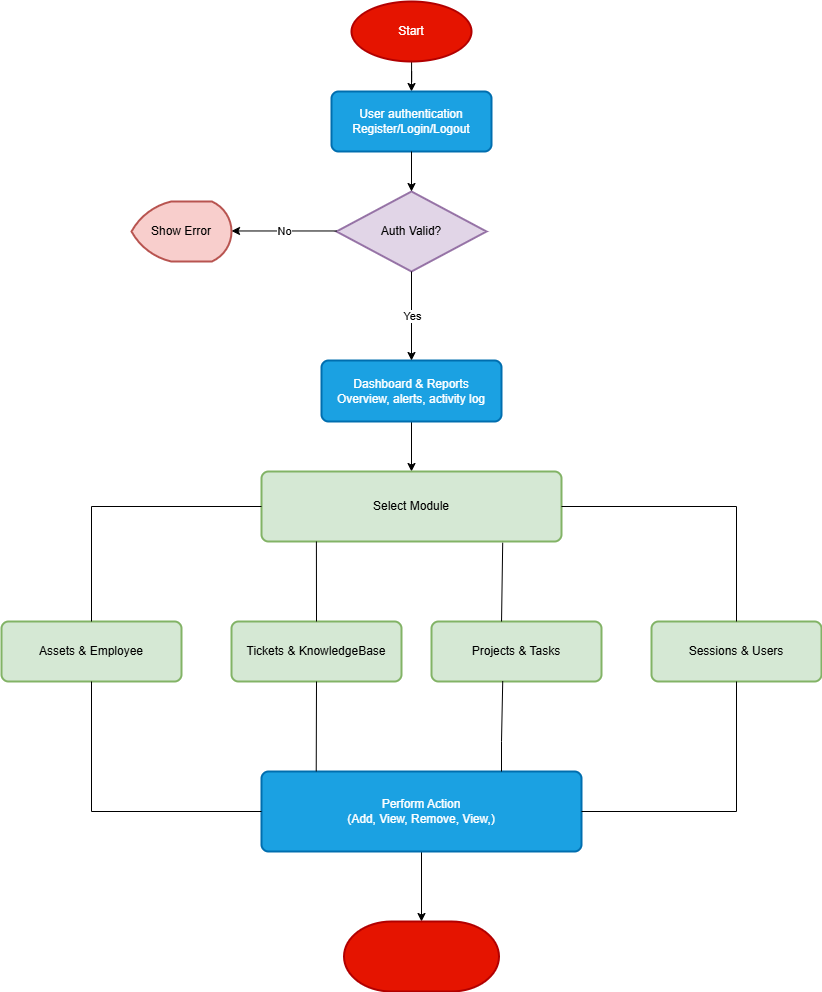

The diagram above was exported from draw.io. Its source (the exported page's mxGraphModel, read from the mxfile embedded in the PNG):
<mxGraphModel dx="1209" dy="794" grid="1" gridSize="10" guides="1" tooltips="1" connect="1" arrows="1" fold="1" page="1" pageScale="1" pageWidth="1169" pageHeight="827" math="0" shadow="0">
  <root>
    <mxCell id="0" />
    <mxCell id="1" parent="0" />
    <mxCell id="GAhhuqCqF4O5fUenSylK-14" edge="1" parent="1" source="GAhhuqCqF4O5fUenSylK-5" style="edgeStyle=orthogonalEdgeStyle;rounded=0;orthogonalLoop=1;jettySize=auto;html=1;entryX=0.5;entryY=0;entryDx=0;entryDy=0;" target="GAhhuqCqF4O5fUenSylK-7">
      <mxGeometry relative="1" as="geometry" />
    </mxCell>
    <mxCell id="GAhhuqCqF4O5fUenSylK-5" parent="1" style="strokeWidth=2;html=1;shape=mxgraph.flowchart.start_1;whiteSpace=wrap;fillColor=#e51400;strokeColor=#B20000;fontColor=#ffffff;" value="Start" vertex="1">
      <mxGeometry height="60" width="120" x="450" y="30" as="geometry" />
    </mxCell>
    <mxCell id="GAhhuqCqF4O5fUenSylK-7" parent="1" style="rounded=1;whiteSpace=wrap;html=1;absoluteArcSize=1;arcSize=14;strokeWidth=2;fillColor=#1ba1e2;fontColor=#ffffff;strokeColor=#006EAF;" value="User authentication&lt;div&gt;Register/Login/Logout&lt;/div&gt;" vertex="1">
      <mxGeometry height="60" width="160" x="430" y="120" as="geometry" />
    </mxCell>
    <mxCell id="GAhhuqCqF4O5fUenSylK-15" parent="1" style="strokeWidth=2;html=1;shape=mxgraph.flowchart.decision;whiteSpace=wrap;fillColor=#e1d5e7;strokeColor=#9673a6;" value="Auth Valid?" vertex="1">
      <mxGeometry height="80" width="150" x="435" y="220" as="geometry" />
    </mxCell>
    <mxCell id="GAhhuqCqF4O5fUenSylK-16" edge="1" parent="1" source="GAhhuqCqF4O5fUenSylK-7" style="edgeStyle=orthogonalEdgeStyle;rounded=0;orthogonalLoop=1;jettySize=auto;html=1;entryX=0.5;entryY=0;entryDx=0;entryDy=0;entryPerimeter=0;" target="GAhhuqCqF4O5fUenSylK-15">
      <mxGeometry relative="1" as="geometry" />
    </mxCell>
    <mxCell id="GAhhuqCqF4O5fUenSylK-26" edge="1" parent="1" source="GAhhuqCqF4O5fUenSylK-17" style="edgeStyle=orthogonalEdgeStyle;rounded=0;orthogonalLoop=1;jettySize=auto;html=1;" target="GAhhuqCqF4O5fUenSylK-25" value="">
      <mxGeometry relative="1" as="geometry" />
    </mxCell>
    <mxCell id="GAhhuqCqF4O5fUenSylK-17" parent="1" style="rounded=1;whiteSpace=wrap;html=1;absoluteArcSize=1;arcSize=14;strokeWidth=2;fillColor=#1ba1e2;fontColor=#ffffff;strokeColor=#006EAF;" value="Dashboard &amp;amp; Reports&lt;div&gt;Overview, alerts, activity log&lt;/div&gt;" vertex="1">
      <mxGeometry height="61" width="180" x="420" y="389" as="geometry" />
    </mxCell>
    <mxCell id="GAhhuqCqF4O5fUenSylK-25" parent="1" style="rounded=1;whiteSpace=wrap;html=1;absoluteArcSize=1;arcSize=14;strokeWidth=2;fillColor=#d5e8d4;strokeColor=#82b366;" value="Select Module" vertex="1">
      <mxGeometry height="70" width="300" x="360" y="500" as="geometry" />
    </mxCell>
    <mxCell id="GAhhuqCqF4O5fUenSylK-52" edge="1" parent="1" source="GAhhuqCqF4O5fUenSylK-15" style="endArrow=classic;html=1;rounded=0;entryX=0.5;entryY=0;entryDx=0;entryDy=0;" target="GAhhuqCqF4O5fUenSylK-17" value="">
      <mxGeometry relative="1" as="geometry">
        <mxPoint x="510" y="280" as="sourcePoint" />
        <mxPoint x="610" y="280" as="targetPoint" />
      </mxGeometry>
    </mxCell>
    <mxCell id="GAhhuqCqF4O5fUenSylK-53" connectable="0" parent="GAhhuqCqF4O5fUenSylK-52" style="edgeLabel;resizable=0;html=1;;align=center;verticalAlign=middle;" value="Yes" vertex="1">
      <mxGeometry relative="1" as="geometry" />
    </mxCell>
    <mxCell id="0SRuJ_km5dIE0c_fwmT1-6" edge="1" parent="1" style="endArrow=classic;html=1;rounded=0;" value="">
      <mxGeometry relative="1" as="geometry">
        <mxPoint x="435" y="259.47" as="sourcePoint" />
        <mxPoint x="330" y="259.47" as="targetPoint" />
      </mxGeometry>
    </mxCell>
    <mxCell id="0SRuJ_km5dIE0c_fwmT1-7" connectable="0" parent="0SRuJ_km5dIE0c_fwmT1-6" style="edgeLabel;resizable=0;html=1;;align=center;verticalAlign=middle;" value="No" vertex="1">
      <mxGeometry relative="1" as="geometry" />
    </mxCell>
    <mxCell id="0SRuJ_km5dIE0c_fwmT1-8" parent="1" style="strokeWidth=2;html=1;shape=mxgraph.flowchart.display;whiteSpace=wrap;fillColor=#f8cecc;strokeColor=#b85450;" value="Show Error" vertex="1">
      <mxGeometry height="60" width="100" x="230" y="230" as="geometry" />
    </mxCell>
    <mxCell id="0SRuJ_km5dIE0c_fwmT1-9" parent="1" style="rounded=1;whiteSpace=wrap;html=1;absoluteArcSize=1;arcSize=14;strokeWidth=2;fillColor=#d5e8d4;strokeColor=#82b366;" value="Assets &amp;amp; Employee" vertex="1">
      <mxGeometry height="60" width="180" x="100" y="650" as="geometry" />
    </mxCell>
    <mxCell id="0SRuJ_km5dIE0c_fwmT1-10" parent="1" style="rounded=1;whiteSpace=wrap;html=1;absoluteArcSize=1;arcSize=14;strokeWidth=2;fillColor=#d5e8d4;strokeColor=#82b366;" value="Tickets &amp;amp; KnowledgeBase" vertex="1">
      <mxGeometry height="60" width="170" x="330" y="650" as="geometry" />
    </mxCell>
    <mxCell id="0SRuJ_km5dIE0c_fwmT1-11" parent="1" style="rounded=1;whiteSpace=wrap;html=1;absoluteArcSize=1;arcSize=14;strokeWidth=2;fillColor=#d5e8d4;strokeColor=#82b366;" value="Projects &amp;amp; Tasks" vertex="1">
      <mxGeometry height="60" width="170" x="530" y="650" as="geometry" />
    </mxCell>
    <mxCell id="0SRuJ_km5dIE0c_fwmT1-12" parent="1" style="rounded=1;whiteSpace=wrap;html=1;absoluteArcSize=1;arcSize=14;strokeWidth=2;fillColor=#d5e8d4;strokeColor=#82b366;" value="Sessions &amp;amp; Users" vertex="1">
      <mxGeometry height="60" width="170" x="750" y="650" as="geometry" />
    </mxCell>
    <mxCell id="0SRuJ_km5dIE0c_fwmT1-22" edge="1" parent="1" source="0SRuJ_km5dIE0c_fwmT1-9" style="endArrow=none;html=1;rounded=0;entryX=0;entryY=0.5;entryDx=0;entryDy=0;curved=0;exitX=0.5;exitY=0;exitDx=0;exitDy=0;" target="GAhhuqCqF4O5fUenSylK-25" value="">
      <mxGeometry relative="1" as="geometry">
        <Array as="points">
          <mxPoint x="190" y="535" />
        </Array>
        <mxPoint x="150" y="640" as="sourcePoint" />
        <mxPoint x="390" y="529" as="targetPoint" />
      </mxGeometry>
    </mxCell>
    <mxCell id="0SRuJ_km5dIE0c_fwmT1-24" edge="1" parent="1" source="GAhhuqCqF4O5fUenSylK-25" style="endArrow=none;html=1;rounded=0;exitX=1;exitY=0.5;exitDx=0;exitDy=0;" target="0SRuJ_km5dIE0c_fwmT1-12" value="">
      <mxGeometry relative="1" as="geometry">
        <Array as="points">
          <mxPoint x="835" y="535" />
        </Array>
        <mxPoint x="620" y="530" as="sourcePoint" />
        <mxPoint x="870" y="530" as="targetPoint" />
      </mxGeometry>
    </mxCell>
    <mxCell id="0SRuJ_km5dIE0c_fwmT1-26" edge="1" parent="1" source="GAhhuqCqF4O5fUenSylK-25" style="endArrow=none;html=1;rounded=0;entryX=0.5;entryY=0;entryDx=0;entryDy=0;exitX=0.183;exitY=1;exitDx=0;exitDy=0;exitPerimeter=0;" target="0SRuJ_km5dIE0c_fwmT1-10" value="">
      <mxGeometry relative="1" as="geometry">
        <mxPoint x="410" y="575" as="sourcePoint" />
        <mxPoint x="410" y="640" as="targetPoint" />
      </mxGeometry>
    </mxCell>
    <mxCell id="0SRuJ_km5dIE0c_fwmT1-27" edge="1" parent="1" source="GAhhuqCqF4O5fUenSylK-25" style="endArrow=none;html=1;rounded=0;entryX=0.412;entryY=0;entryDx=0;entryDy=0;entryPerimeter=0;exitX=0.804;exitY=1.018;exitDx=0;exitDy=0;exitPerimeter=0;" target="0SRuJ_km5dIE0c_fwmT1-11" value="">
      <mxGeometry relative="1" as="geometry">
        <mxPoint x="600" y="580" as="sourcePoint" />
        <mxPoint x="700" y="610" as="targetPoint" />
      </mxGeometry>
    </mxCell>
    <mxCell id="0SRuJ_km5dIE0c_fwmT1-36" edge="1" parent="1" source="0SRuJ_km5dIE0c_fwmT1-28" style="edgeStyle=orthogonalEdgeStyle;rounded=0;orthogonalLoop=1;jettySize=auto;html=1;" target="0SRuJ_km5dIE0c_fwmT1-34" value="">
      <mxGeometry relative="1" as="geometry" />
    </mxCell>
    <mxCell id="0SRuJ_km5dIE0c_fwmT1-28" parent="1" style="rounded=1;whiteSpace=wrap;html=1;absoluteArcSize=1;arcSize=14;strokeWidth=2;fillColor=#1ba1e2;fontColor=#ffffff;strokeColor=#006EAF;" value="Perform Action&lt;div&gt;(Add, View, Remove, View,)&lt;/div&gt;" vertex="1">
      <mxGeometry height="80" width="320" x="360" y="800" as="geometry" />
    </mxCell>
    <mxCell id="0SRuJ_km5dIE0c_fwmT1-29" edge="1" parent="1" source="0SRuJ_km5dIE0c_fwmT1-9" style="endArrow=none;html=1;rounded=0;exitX=0.5;exitY=1;exitDx=0;exitDy=0;entryX=0;entryY=0.5;entryDx=0;entryDy=0;" target="0SRuJ_km5dIE0c_fwmT1-28" value="">
      <mxGeometry relative="1" as="geometry">
        <Array as="points">
          <mxPoint x="190" y="840" />
        </Array>
        <mxPoint x="190" y="750" as="sourcePoint" />
        <mxPoint x="350" y="750" as="targetPoint" />
      </mxGeometry>
    </mxCell>
    <mxCell id="0SRuJ_km5dIE0c_fwmT1-30" edge="1" parent="1" source="0SRuJ_km5dIE0c_fwmT1-28" style="endArrow=none;html=1;rounded=0;entryX=0.5;entryY=1;entryDx=0;entryDy=0;exitX=1;exitY=0.5;exitDx=0;exitDy=0;" target="0SRuJ_km5dIE0c_fwmT1-12" value="">
      <mxGeometry relative="1" as="geometry">
        <Array as="points">
          <mxPoint x="835" y="840" />
        </Array>
        <mxPoint x="720" y="840" as="sourcePoint" />
        <mxPoint x="850" y="730" as="targetPoint" />
      </mxGeometry>
    </mxCell>
    <mxCell id="0SRuJ_km5dIE0c_fwmT1-31" edge="1" parent="1" source="0SRuJ_km5dIE0c_fwmT1-10" style="endArrow=none;html=1;rounded=0;exitX=0.5;exitY=1;exitDx=0;exitDy=0;entryX=0.171;entryY=-0.002;entryDx=0;entryDy=0;entryPerimeter=0;" target="0SRuJ_km5dIE0c_fwmT1-28" value="">
      <mxGeometry relative="1" as="geometry">
        <mxPoint x="410" y="750" as="sourcePoint" />
        <mxPoint x="415" y="790" as="targetPoint" />
      </mxGeometry>
    </mxCell>
    <mxCell id="0SRuJ_km5dIE0c_fwmT1-32" edge="1" parent="1" source="0SRuJ_km5dIE0c_fwmT1-11" style="endArrow=none;html=1;rounded=0;entryX=0.75;entryY=0;entryDx=0;entryDy=0;exitX=0.419;exitY=0.993;exitDx=0;exitDy=0;exitPerimeter=0;" target="0SRuJ_km5dIE0c_fwmT1-28" value="">
      <mxGeometry relative="1" as="geometry">
        <Array as="points">
          <mxPoint x="600" y="770" />
        </Array>
        <mxPoint x="600" y="712" as="sourcePoint" />
        <mxPoint x="695" y="780" as="targetPoint" />
      </mxGeometry>
    </mxCell>
    <mxCell id="0SRuJ_km5dIE0c_fwmT1-34" parent="1" style="strokeWidth=2;html=1;shape=mxgraph.flowchart.terminator;whiteSpace=wrap;fillColor=#e51400;fontColor=#ffffff;strokeColor=#B20000;" value="" vertex="1">
      <mxGeometry height="70" width="155" x="442.5" y="950" as="geometry" />
    </mxCell>
  </root>
</mxGraphModel>